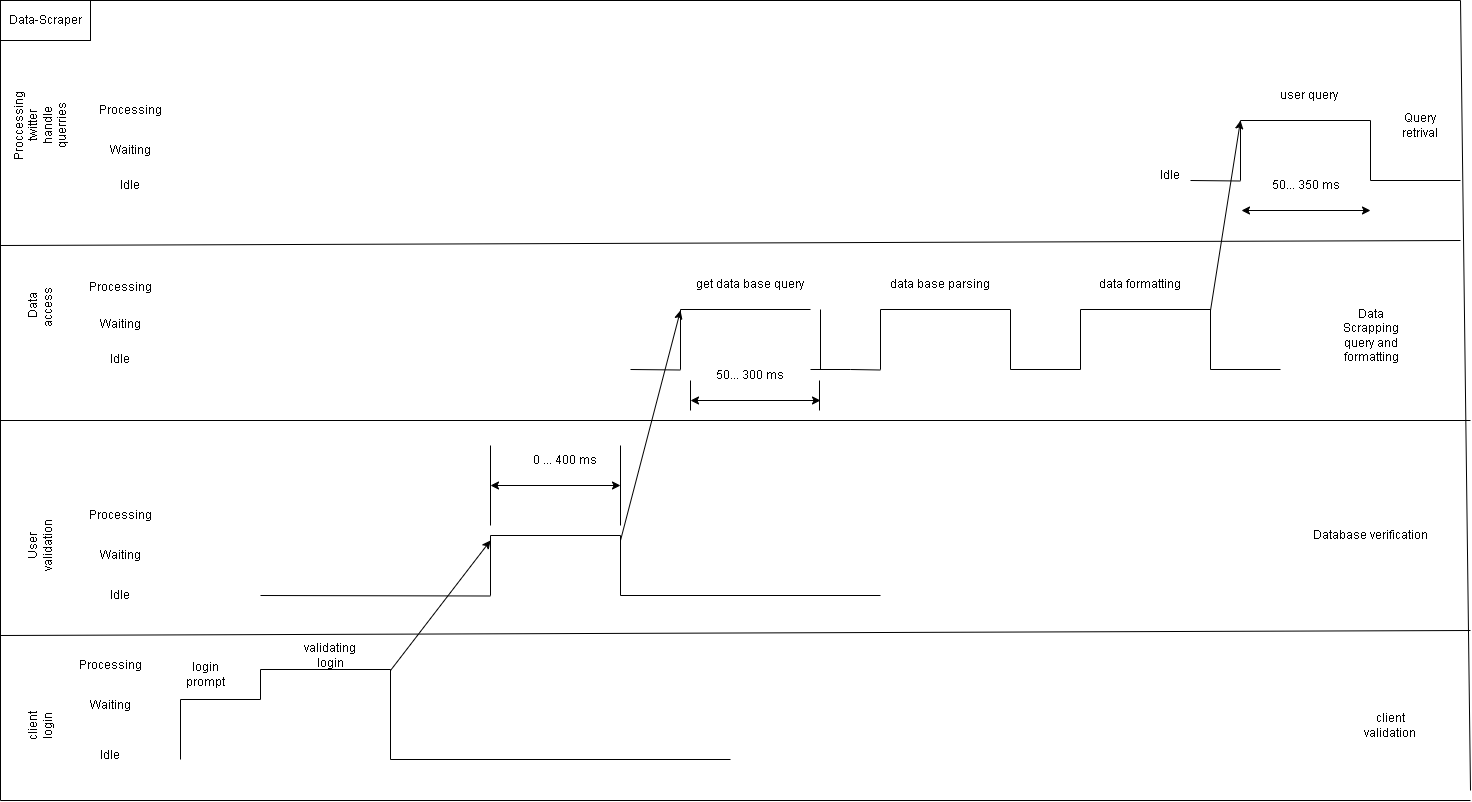

The diagram above was exported from draw.io. Its source (the exported page's mxGraphModel, read from the mxfile embedded in the PNG):
<mxGraphModel dx="2485" dy="1966" grid="1" gridSize="10" guides="1" tooltips="1" connect="1" arrows="1" fold="1" page="1" pageScale="1" pageWidth="850" pageHeight="1100" math="0" shadow="0">
  <root>
    <mxCell id="0" />
    <mxCell id="1" parent="0" />
    <mxCell id="iTSN_jmH3DpPeVzC4aQM-8" value="" style="endArrow=none;html=1;rounded=0;exitX=0;exitY=0.5;exitDx=0;exitDy=0;" parent="1" edge="1">
      <mxGeometry width="50" height="50" relative="1" as="geometry">
        <mxPoint x="-560" y="285" as="sourcePoint" />
        <mxPoint x="910" y="280" as="targetPoint" />
      </mxGeometry>
    </mxCell>
    <mxCell id="iTSN_jmH3DpPeVzC4aQM-11" value="client login" style="text;html=1;strokeColor=none;fillColor=none;align=center;verticalAlign=middle;whiteSpace=wrap;rounded=0;rotation=-90;" parent="1" vertex="1">
      <mxGeometry x="-550" y="360" width="60" height="30" as="geometry" />
    </mxCell>
    <mxCell id="iTSN_jmH3DpPeVzC4aQM-17" value="User validation" style="text;html=1;strokeColor=none;fillColor=none;align=center;verticalAlign=middle;whiteSpace=wrap;rounded=0;rotation=-90;" parent="1" vertex="1">
      <mxGeometry x="-550" y="180" width="60" height="30" as="geometry" />
    </mxCell>
    <mxCell id="iTSN_jmH3DpPeVzC4aQM-37" value="Waiting" style="text;html=1;strokeColor=none;fillColor=none;align=center;verticalAlign=middle;whiteSpace=wrap;rounded=0;" parent="1" vertex="1">
      <mxGeometry x="-480" y="340" width="60" height="30" as="geometry" />
    </mxCell>
    <mxCell id="iTSN_jmH3DpPeVzC4aQM-39" value="Idle" style="text;html=1;strokeColor=none;fillColor=none;align=center;verticalAlign=middle;whiteSpace=wrap;rounded=0;" parent="1" vertex="1">
      <mxGeometry x="-480" y="390" width="60" height="30" as="geometry" />
    </mxCell>
    <mxCell id="iTSN_jmH3DpPeVzC4aQM-40" value="Processing" style="text;html=1;strokeColor=none;fillColor=none;align=center;verticalAlign=middle;whiteSpace=wrap;rounded=0;" parent="1" vertex="1">
      <mxGeometry x="-480" y="300" width="60" height="30" as="geometry" />
    </mxCell>
    <mxCell id="iTSN_jmH3DpPeVzC4aQM-43" value="" style="endArrow=none;html=1;rounded=0;" parent="1" edge="1">
      <mxGeometry width="50" height="50" relative="1" as="geometry">
        <mxPoint x="-380" y="409" as="sourcePoint" />
        <mxPoint x="-380" y="349" as="targetPoint" />
      </mxGeometry>
    </mxCell>
    <mxCell id="iTSN_jmH3DpPeVzC4aQM-44" value="" style="endArrow=none;html=1;rounded=0;" parent="1" edge="1">
      <mxGeometry width="50" height="50" relative="1" as="geometry">
        <mxPoint x="-380" y="349" as="sourcePoint" />
        <mxPoint x="-300" y="349" as="targetPoint" />
      </mxGeometry>
    </mxCell>
    <mxCell id="iTSN_jmH3DpPeVzC4aQM-45" value="" style="endArrow=none;html=1;rounded=0;" parent="1" edge="1">
      <mxGeometry width="50" height="50" relative="1" as="geometry">
        <mxPoint x="-300" y="349" as="sourcePoint" />
        <mxPoint x="-300" y="319" as="targetPoint" />
      </mxGeometry>
    </mxCell>
    <mxCell id="iTSN_jmH3DpPeVzC4aQM-46" value="" style="endArrow=none;html=1;rounded=0;" parent="1" edge="1">
      <mxGeometry width="50" height="50" relative="1" as="geometry">
        <mxPoint x="-300" y="319" as="sourcePoint" />
        <mxPoint x="-170" y="319" as="targetPoint" />
      </mxGeometry>
    </mxCell>
    <mxCell id="iTSN_jmH3DpPeVzC4aQM-62" value="" style="endArrow=none;html=1;rounded=0;" parent="1" edge="1">
      <mxGeometry width="50" height="50" relative="1" as="geometry">
        <mxPoint x="-170" y="409" as="sourcePoint" />
        <mxPoint x="-170" y="319" as="targetPoint" />
      </mxGeometry>
    </mxCell>
    <mxCell id="iTSN_jmH3DpPeVzC4aQM-63" value="" style="endArrow=none;html=1;rounded=0;" parent="1" edge="1">
      <mxGeometry width="50" height="50" relative="1" as="geometry">
        <mxPoint x="170" y="409" as="sourcePoint" />
        <mxPoint x="-170" y="409" as="targetPoint" />
      </mxGeometry>
    </mxCell>
    <mxCell id="iTSN_jmH3DpPeVzC4aQM-64" value="login prompt" style="text;html=1;strokeColor=none;fillColor=none;align=center;verticalAlign=middle;whiteSpace=wrap;rounded=0;" parent="1" vertex="1">
      <mxGeometry x="-390" y="309" width="70" height="30" as="geometry" />
    </mxCell>
    <mxCell id="iTSN_jmH3DpPeVzC4aQM-65" value="validating login" style="text;html=1;strokeColor=none;fillColor=none;align=center;verticalAlign=middle;whiteSpace=wrap;rounded=0;" parent="1" vertex="1">
      <mxGeometry x="-270" y="290" width="80" height="30" as="geometry" />
    </mxCell>
    <mxCell id="iTSN_jmH3DpPeVzC4aQM-66" value="" style="endArrow=none;html=1;rounded=0;" parent="1" edge="1">
      <mxGeometry width="50" height="50" relative="1" as="geometry">
        <mxPoint x="-70" y="245.5" as="sourcePoint" />
        <mxPoint x="-300" y="245" as="targetPoint" />
      </mxGeometry>
    </mxCell>
    <mxCell id="iTSN_jmH3DpPeVzC4aQM-67" value="" style="endArrow=none;html=1;rounded=0;" parent="1" edge="1">
      <mxGeometry width="50" height="50" relative="1" as="geometry">
        <mxPoint x="-70" y="245" as="sourcePoint" />
        <mxPoint x="-70" y="185" as="targetPoint" />
      </mxGeometry>
    </mxCell>
    <mxCell id="iTSN_jmH3DpPeVzC4aQM-68" value="" style="endArrow=none;html=1;rounded=0;" parent="1" edge="1">
      <mxGeometry width="50" height="50" relative="1" as="geometry">
        <mxPoint x="-70" y="185" as="sourcePoint" />
        <mxPoint x="60" y="185" as="targetPoint" />
      </mxGeometry>
    </mxCell>
    <mxCell id="iTSN_jmH3DpPeVzC4aQM-69" value="" style="endArrow=none;html=1;rounded=0;" parent="1" edge="1">
      <mxGeometry width="50" height="50" relative="1" as="geometry">
        <mxPoint x="60" y="185" as="sourcePoint" />
        <mxPoint x="60" y="245" as="targetPoint" />
      </mxGeometry>
    </mxCell>
    <mxCell id="iTSN_jmH3DpPeVzC4aQM-70" value="" style="endArrow=none;html=1;rounded=0;" parent="1" edge="1">
      <mxGeometry width="50" height="50" relative="1" as="geometry">
        <mxPoint x="60" y="245" as="sourcePoint" />
        <mxPoint x="320" y="245" as="targetPoint" />
      </mxGeometry>
    </mxCell>
    <mxCell id="iTSN_jmH3DpPeVzC4aQM-71" value="" style="endArrow=none;html=1;rounded=0;" parent="1" edge="1">
      <mxGeometry width="50" height="50" relative="1" as="geometry">
        <mxPoint x="-70" y="175" as="sourcePoint" />
        <mxPoint x="-70" y="95" as="targetPoint" />
      </mxGeometry>
    </mxCell>
    <mxCell id="iTSN_jmH3DpPeVzC4aQM-72" value="" style="endArrow=none;html=1;rounded=0;" parent="1" edge="1">
      <mxGeometry width="50" height="50" relative="1" as="geometry">
        <mxPoint x="60" y="175" as="sourcePoint" />
        <mxPoint x="60" y="95" as="targetPoint" />
      </mxGeometry>
    </mxCell>
    <mxCell id="iTSN_jmH3DpPeVzC4aQM-73" value="" style="endArrow=classic;startArrow=classic;html=1;rounded=0;" parent="1" edge="1">
      <mxGeometry width="50" height="50" relative="1" as="geometry">
        <mxPoint x="-70" y="135" as="sourcePoint" />
        <mxPoint x="60" y="135" as="targetPoint" />
      </mxGeometry>
    </mxCell>
    <mxCell id="iTSN_jmH3DpPeVzC4aQM-74" value="0 ... 400 ms" style="text;html=1;strokeColor=none;fillColor=none;align=center;verticalAlign=middle;whiteSpace=wrap;rounded=0;" parent="1" vertex="1">
      <mxGeometry x="-30" y="95" width="70" height="30" as="geometry" />
    </mxCell>
    <mxCell id="iTSN_jmH3DpPeVzC4aQM-75" value="Database verification" style="text;html=1;strokeColor=none;fillColor=none;align=center;verticalAlign=middle;whiteSpace=wrap;rounded=0;" parent="1" vertex="1">
      <mxGeometry x="750" y="170" width="120" height="30" as="geometry" />
    </mxCell>
    <mxCell id="iTSN_jmH3DpPeVzC4aQM-77" value="" style="endArrow=classic;html=1;rounded=0;" parent="1" edge="1">
      <mxGeometry width="50" height="50" relative="1" as="geometry">
        <mxPoint x="-170" y="320" as="sourcePoint" />
        <mxPoint x="-70" y="190" as="targetPoint" />
      </mxGeometry>
    </mxCell>
    <mxCell id="iTSN_jmH3DpPeVzC4aQM-158" value="client validation" style="text;html=1;strokeColor=none;fillColor=none;align=center;verticalAlign=middle;whiteSpace=wrap;rounded=0;" parent="1" vertex="1">
      <mxGeometry x="800" y="360" width="60" height="30" as="geometry" />
    </mxCell>
    <mxCell id="LzZEtAQmhd-rrba7xwIq-42" value="Data access&amp;nbsp;" style="text;html=1;strokeColor=none;fillColor=none;align=center;verticalAlign=middle;whiteSpace=wrap;rounded=0;rotation=-90;" vertex="1" parent="1">
      <mxGeometry x="-550" y="-60" width="60" height="30" as="geometry" />
    </mxCell>
    <mxCell id="LzZEtAQmhd-rrba7xwIq-52" value="" style="endArrow=none;html=1;rounded=0;" edge="1" parent="1">
      <mxGeometry width="50" height="50" relative="1" as="geometry">
        <mxPoint x="320" y="19.5" as="sourcePoint" />
        <mxPoint x="290" y="19" as="targetPoint" />
      </mxGeometry>
    </mxCell>
    <mxCell id="LzZEtAQmhd-rrba7xwIq-53" value="" style="endArrow=none;html=1;rounded=0;" edge="1" parent="1">
      <mxGeometry width="50" height="50" relative="1" as="geometry">
        <mxPoint x="320" y="19" as="sourcePoint" />
        <mxPoint x="320" y="-41" as="targetPoint" />
      </mxGeometry>
    </mxCell>
    <mxCell id="LzZEtAQmhd-rrba7xwIq-54" value="" style="endArrow=none;html=1;rounded=0;" edge="1" parent="1">
      <mxGeometry width="50" height="50" relative="1" as="geometry">
        <mxPoint x="320" y="-41" as="sourcePoint" />
        <mxPoint x="450" y="-41" as="targetPoint" />
      </mxGeometry>
    </mxCell>
    <mxCell id="LzZEtAQmhd-rrba7xwIq-55" value="" style="endArrow=none;html=1;rounded=0;" edge="1" parent="1">
      <mxGeometry width="50" height="50" relative="1" as="geometry">
        <mxPoint x="450" y="-41" as="sourcePoint" />
        <mxPoint x="450" y="19" as="targetPoint" />
      </mxGeometry>
    </mxCell>
    <mxCell id="LzZEtAQmhd-rrba7xwIq-56" value="" style="endArrow=none;html=1;rounded=0;" edge="1" parent="1">
      <mxGeometry width="50" height="50" relative="1" as="geometry">
        <mxPoint x="450" y="19" as="sourcePoint" />
        <mxPoint x="520" y="19" as="targetPoint" />
      </mxGeometry>
    </mxCell>
    <mxCell id="LzZEtAQmhd-rrba7xwIq-57" value="data base parsing" style="text;html=1;strokeColor=none;fillColor=none;align=center;verticalAlign=middle;whiteSpace=wrap;rounded=0;" vertex="1" parent="1">
      <mxGeometry x="320" y="-81" width="120" height="30" as="geometry" />
    </mxCell>
    <mxCell id="LzZEtAQmhd-rrba7xwIq-58" value="" style="endArrow=none;html=1;rounded=0;" edge="1" parent="1">
      <mxGeometry width="50" height="50" relative="1" as="geometry">
        <mxPoint x="120" y="19.5" as="sourcePoint" />
        <mxPoint x="70" y="19" as="targetPoint" />
      </mxGeometry>
    </mxCell>
    <mxCell id="LzZEtAQmhd-rrba7xwIq-59" value="" style="endArrow=none;html=1;rounded=0;" edge="1" parent="1">
      <mxGeometry width="50" height="50" relative="1" as="geometry">
        <mxPoint x="120" y="19" as="sourcePoint" />
        <mxPoint x="120" y="-41" as="targetPoint" />
      </mxGeometry>
    </mxCell>
    <mxCell id="LzZEtAQmhd-rrba7xwIq-60" value="" style="endArrow=none;html=1;rounded=0;" edge="1" parent="1">
      <mxGeometry width="50" height="50" relative="1" as="geometry">
        <mxPoint x="120" y="-41" as="sourcePoint" />
        <mxPoint x="250" y="-41" as="targetPoint" />
      </mxGeometry>
    </mxCell>
    <mxCell id="LzZEtAQmhd-rrba7xwIq-61" value="" style="endArrow=none;html=1;rounded=0;" edge="1" parent="1">
      <mxGeometry width="50" height="50" relative="1" as="geometry">
        <mxPoint x="260" y="-41" as="sourcePoint" />
        <mxPoint x="260" y="19" as="targetPoint" />
      </mxGeometry>
    </mxCell>
    <mxCell id="LzZEtAQmhd-rrba7xwIq-62" value="" style="endArrow=none;html=1;rounded=0;" edge="1" parent="1">
      <mxGeometry width="50" height="50" relative="1" as="geometry">
        <mxPoint x="250" y="19" as="sourcePoint" />
        <mxPoint x="290" y="19" as="targetPoint" />
      </mxGeometry>
    </mxCell>
    <mxCell id="LzZEtAQmhd-rrba7xwIq-63" value="get data base query" style="text;html=1;strokeColor=none;fillColor=none;align=center;verticalAlign=middle;whiteSpace=wrap;rounded=0;" vertex="1" parent="1">
      <mxGeometry x="130" y="-81" width="120" height="30" as="geometry" />
    </mxCell>
    <mxCell id="LzZEtAQmhd-rrba7xwIq-64" value="" style="endArrow=none;html=1;rounded=0;" edge="1" parent="1">
      <mxGeometry width="50" height="50" relative="1" as="geometry">
        <mxPoint x="520" y="19" as="sourcePoint" />
        <mxPoint x="520" y="-41" as="targetPoint" />
      </mxGeometry>
    </mxCell>
    <mxCell id="LzZEtAQmhd-rrba7xwIq-65" value="" style="endArrow=none;html=1;rounded=0;" edge="1" parent="1">
      <mxGeometry width="50" height="50" relative="1" as="geometry">
        <mxPoint x="520" y="-41" as="sourcePoint" />
        <mxPoint x="650" y="-41" as="targetPoint" />
      </mxGeometry>
    </mxCell>
    <mxCell id="LzZEtAQmhd-rrba7xwIq-66" value="" style="endArrow=none;html=1;rounded=0;" edge="1" parent="1">
      <mxGeometry width="50" height="50" relative="1" as="geometry">
        <mxPoint x="650" y="-41" as="sourcePoint" />
        <mxPoint x="650" y="19" as="targetPoint" />
      </mxGeometry>
    </mxCell>
    <mxCell id="LzZEtAQmhd-rrba7xwIq-67" value="" style="endArrow=none;html=1;rounded=0;" edge="1" parent="1">
      <mxGeometry width="50" height="50" relative="1" as="geometry">
        <mxPoint x="650" y="19" as="sourcePoint" />
        <mxPoint x="720" y="19" as="targetPoint" />
      </mxGeometry>
    </mxCell>
    <mxCell id="LzZEtAQmhd-rrba7xwIq-68" value="data&amp;nbsp;formatting" style="text;html=1;strokeColor=none;fillColor=none;align=center;verticalAlign=middle;whiteSpace=wrap;rounded=0;" vertex="1" parent="1">
      <mxGeometry x="520" y="-81" width="120" height="30" as="geometry" />
    </mxCell>
    <mxCell id="LzZEtAQmhd-rrba7xwIq-71" value="" style="endArrow=none;html=1;rounded=0;" edge="1" parent="1">
      <mxGeometry width="50" height="50" relative="1" as="geometry">
        <mxPoint x="130" y="60" as="sourcePoint" />
        <mxPoint x="130" y="30" as="targetPoint" />
      </mxGeometry>
    </mxCell>
    <mxCell id="LzZEtAQmhd-rrba7xwIq-72" value="" style="endArrow=classic;startArrow=classic;html=1;rounded=0;" edge="1" parent="1">
      <mxGeometry width="50" height="50" relative="1" as="geometry">
        <mxPoint x="260" y="50" as="sourcePoint" />
        <mxPoint x="130" y="50" as="targetPoint" />
      </mxGeometry>
    </mxCell>
    <mxCell id="LzZEtAQmhd-rrba7xwIq-73" value="50... 300 ms" style="text;html=1;strokeColor=none;fillColor=none;align=center;verticalAlign=middle;whiteSpace=wrap;rounded=0;" vertex="1" parent="1">
      <mxGeometry x="155" y="10" width="70" height="30" as="geometry" />
    </mxCell>
    <mxCell id="LzZEtAQmhd-rrba7xwIq-74" value="" style="endArrow=none;html=1;rounded=0;" edge="1" parent="1">
      <mxGeometry width="50" height="50" relative="1" as="geometry">
        <mxPoint x="259" y="60" as="sourcePoint" />
        <mxPoint x="259" y="30" as="targetPoint" />
      </mxGeometry>
    </mxCell>
    <mxCell id="LzZEtAQmhd-rrba7xwIq-79" value="Data Scrapping query and formatting" style="text;html=1;strokeColor=none;fillColor=none;align=center;verticalAlign=middle;whiteSpace=wrap;rounded=0;" vertex="1" parent="1">
      <mxGeometry x="781" y="-30" width="60" height="30" as="geometry" />
    </mxCell>
    <mxCell id="LzZEtAQmhd-rrba7xwIq-132" value="Proccessing twitter handle querries" style="text;html=1;strokeColor=none;fillColor=none;align=center;verticalAlign=middle;whiteSpace=wrap;rounded=0;rotation=-90;" vertex="1" parent="1">
      <mxGeometry x="-550" y="-240" width="60" height="30" as="geometry" />
    </mxCell>
    <mxCell id="LzZEtAQmhd-rrba7xwIq-133" value="Idle" style="text;html=1;strokeColor=none;fillColor=none;align=center;verticalAlign=middle;whiteSpace=wrap;rounded=0;" vertex="1" parent="1">
      <mxGeometry x="580" y="-190" width="60" height="30" as="geometry" />
    </mxCell>
    <mxCell id="LzZEtAQmhd-rrba7xwIq-135" value="" style="endArrow=none;html=1;rounded=0;" edge="1" parent="1">
      <mxGeometry width="50" height="50" relative="1" as="geometry">
        <mxPoint x="680" y="-169.5" as="sourcePoint" />
        <mxPoint x="630" y="-170" as="targetPoint" />
      </mxGeometry>
    </mxCell>
    <mxCell id="LzZEtAQmhd-rrba7xwIq-136" value="" style="endArrow=none;html=1;rounded=0;" edge="1" parent="1">
      <mxGeometry width="50" height="50" relative="1" as="geometry">
        <mxPoint x="680" y="-170" as="sourcePoint" />
        <mxPoint x="680" y="-230" as="targetPoint" />
      </mxGeometry>
    </mxCell>
    <mxCell id="LzZEtAQmhd-rrba7xwIq-137" value="" style="endArrow=none;html=1;rounded=0;" edge="1" parent="1">
      <mxGeometry width="50" height="50" relative="1" as="geometry">
        <mxPoint x="680" y="-230" as="sourcePoint" />
        <mxPoint x="810" y="-230" as="targetPoint" />
      </mxGeometry>
    </mxCell>
    <mxCell id="LzZEtAQmhd-rrba7xwIq-138" value="" style="endArrow=none;html=1;rounded=0;" edge="1" parent="1">
      <mxGeometry width="50" height="50" relative="1" as="geometry">
        <mxPoint x="810" y="-230" as="sourcePoint" />
        <mxPoint x="810" y="-170" as="targetPoint" />
      </mxGeometry>
    </mxCell>
    <mxCell id="LzZEtAQmhd-rrba7xwIq-139" value="" style="endArrow=none;html=1;rounded=0;" edge="1" parent="1">
      <mxGeometry width="50" height="50" relative="1" as="geometry">
        <mxPoint x="810" y="-170" as="sourcePoint" />
        <mxPoint x="900" y="-170" as="targetPoint" />
      </mxGeometry>
    </mxCell>
    <mxCell id="LzZEtAQmhd-rrba7xwIq-140" value="user query&amp;nbsp;" style="text;html=1;strokeColor=none;fillColor=none;align=center;verticalAlign=middle;whiteSpace=wrap;rounded=0;" vertex="1" parent="1">
      <mxGeometry x="690" y="-270" width="120" height="30" as="geometry" />
    </mxCell>
    <mxCell id="LzZEtAQmhd-rrba7xwIq-141" value="" style="endArrow=classic;startArrow=classic;html=1;rounded=0;" edge="1" parent="1">
      <mxGeometry width="50" height="50" relative="1" as="geometry">
        <mxPoint x="810" y="-140" as="sourcePoint" />
        <mxPoint x="681" y="-140" as="targetPoint" />
      </mxGeometry>
    </mxCell>
    <mxCell id="LzZEtAQmhd-rrba7xwIq-142" value="50... 350 ms" style="text;html=1;strokeColor=none;fillColor=none;align=center;verticalAlign=middle;whiteSpace=wrap;rounded=0;" vertex="1" parent="1">
      <mxGeometry x="711" y="-180" width="70" height="30" as="geometry" />
    </mxCell>
    <mxCell id="LzZEtAQmhd-rrba7xwIq-144" value="" style="endArrow=none;html=1;rounded=0;exitX=0;exitY=0.5;exitDx=0;exitDy=0;" edge="1" parent="1">
      <mxGeometry width="50" height="50" relative="1" as="geometry">
        <mxPoint x="-560" y="-105" as="sourcePoint" />
        <mxPoint x="900" y="-110" as="targetPoint" />
      </mxGeometry>
    </mxCell>
    <mxCell id="LzZEtAQmhd-rrba7xwIq-146" value="" style="endArrow=none;html=1;rounded=0;" edge="1" parent="1">
      <mxGeometry width="50" height="50" relative="1" as="geometry">
        <mxPoint x="-560" y="450" as="sourcePoint" />
        <mxPoint x="910" y="450" as="targetPoint" />
      </mxGeometry>
    </mxCell>
    <mxCell id="LzZEtAQmhd-rrba7xwIq-150" value="" style="endArrow=none;html=1;rounded=0;" edge="1" parent="1">
      <mxGeometry width="50" height="50" relative="1" as="geometry">
        <mxPoint x="-560" y="450" as="sourcePoint" />
        <mxPoint x="-560" y="-350" as="targetPoint" />
      </mxGeometry>
    </mxCell>
    <mxCell id="LzZEtAQmhd-rrba7xwIq-152" value="" style="endArrow=none;html=1;rounded=0;" edge="1" parent="1">
      <mxGeometry width="50" height="50" relative="1" as="geometry">
        <mxPoint x="910" y="440" as="sourcePoint" />
        <mxPoint x="900" y="-350" as="targetPoint" />
      </mxGeometry>
    </mxCell>
    <mxCell id="LzZEtAQmhd-rrba7xwIq-153" value="" style="endArrow=classic;html=1;rounded=0;" edge="1" parent="1">
      <mxGeometry width="50" height="50" relative="1" as="geometry">
        <mxPoint x="60" y="190" as="sourcePoint" />
        <mxPoint x="120" y="-40" as="targetPoint" />
      </mxGeometry>
    </mxCell>
    <mxCell id="LzZEtAQmhd-rrba7xwIq-154" value="" style="endArrow=none;html=1;rounded=0;" edge="1" parent="1">
      <mxGeometry width="50" height="50" relative="1" as="geometry">
        <mxPoint x="-560" y="70" as="sourcePoint" />
        <mxPoint x="910" y="70" as="targetPoint" />
      </mxGeometry>
    </mxCell>
    <mxCell id="LzZEtAQmhd-rrba7xwIq-155" value="" style="endArrow=none;html=1;rounded=0;" edge="1" parent="1">
      <mxGeometry width="50" height="50" relative="1" as="geometry">
        <mxPoint x="-560" y="-350" as="sourcePoint" />
        <mxPoint x="900" y="-350" as="targetPoint" />
      </mxGeometry>
    </mxCell>
    <mxCell id="LzZEtAQmhd-rrba7xwIq-156" value="" style="endArrow=classic;html=1;rounded=0;" edge="1" parent="1">
      <mxGeometry width="50" height="50" relative="1" as="geometry">
        <mxPoint x="650" y="-40" as="sourcePoint" />
        <mxPoint x="680" y="-230" as="targetPoint" />
      </mxGeometry>
    </mxCell>
    <mxCell id="LzZEtAQmhd-rrba7xwIq-157" value="Query retrival" style="text;html=1;strokeColor=none;fillColor=none;align=center;verticalAlign=middle;whiteSpace=wrap;rounded=0;" vertex="1" parent="1">
      <mxGeometry x="830" y="-240" width="60" height="30" as="geometry" />
    </mxCell>
    <mxCell id="LzZEtAQmhd-rrba7xwIq-159" value="Data-Scraper" style="rounded=0;whiteSpace=wrap;html=1;" vertex="1" parent="1">
      <mxGeometry x="-560" y="-350" width="90" height="40" as="geometry" />
    </mxCell>
    <mxCell id="LzZEtAQmhd-rrba7xwIq-165" value="Waiting" style="text;html=1;strokeColor=none;fillColor=none;align=center;verticalAlign=middle;whiteSpace=wrap;rounded=0;" vertex="1" parent="1">
      <mxGeometry x="-470" y="190" width="60" height="30" as="geometry" />
    </mxCell>
    <mxCell id="LzZEtAQmhd-rrba7xwIq-166" value="Idle" style="text;html=1;strokeColor=none;fillColor=none;align=center;verticalAlign=middle;whiteSpace=wrap;rounded=0;" vertex="1" parent="1">
      <mxGeometry x="-470" y="230" width="60" height="30" as="geometry" />
    </mxCell>
    <mxCell id="LzZEtAQmhd-rrba7xwIq-167" value="Processing" style="text;html=1;strokeColor=none;fillColor=none;align=center;verticalAlign=middle;whiteSpace=wrap;rounded=0;" vertex="1" parent="1">
      <mxGeometry x="-470" y="150" width="60" height="30" as="geometry" />
    </mxCell>
    <mxCell id="LzZEtAQmhd-rrba7xwIq-171" value="Waiting" style="text;html=1;strokeColor=none;fillColor=none;align=center;verticalAlign=middle;whiteSpace=wrap;rounded=0;" vertex="1" parent="1">
      <mxGeometry x="-470" y="-41" width="60" height="30" as="geometry" />
    </mxCell>
    <mxCell id="LzZEtAQmhd-rrba7xwIq-172" value="Idle" style="text;html=1;strokeColor=none;fillColor=none;align=center;verticalAlign=middle;whiteSpace=wrap;rounded=0;" vertex="1" parent="1">
      <mxGeometry x="-470" y="-6" width="60" height="30" as="geometry" />
    </mxCell>
    <mxCell id="LzZEtAQmhd-rrba7xwIq-173" value="Processing" style="text;html=1;strokeColor=none;fillColor=none;align=center;verticalAlign=middle;whiteSpace=wrap;rounded=0;" vertex="1" parent="1">
      <mxGeometry x="-470" y="-81" width="60" height="35" as="geometry" />
    </mxCell>
    <mxCell id="LzZEtAQmhd-rrba7xwIq-176" value="Waiting" style="text;html=1;strokeColor=none;fillColor=none;align=center;verticalAlign=middle;whiteSpace=wrap;rounded=0;" vertex="1" parent="1">
      <mxGeometry x="-460" y="-215" width="60" height="30" as="geometry" />
    </mxCell>
    <mxCell id="LzZEtAQmhd-rrba7xwIq-177" value="Idle" style="text;html=1;strokeColor=none;fillColor=none;align=center;verticalAlign=middle;whiteSpace=wrap;rounded=0;" vertex="1" parent="1">
      <mxGeometry x="-460" y="-180" width="60" height="30" as="geometry" />
    </mxCell>
    <mxCell id="LzZEtAQmhd-rrba7xwIq-178" value="Processing" style="text;html=1;strokeColor=none;fillColor=none;align=center;verticalAlign=middle;whiteSpace=wrap;rounded=0;" vertex="1" parent="1">
      <mxGeometry x="-460" y="-255" width="60" height="30" as="geometry" />
    </mxCell>
  </root>
</mxGraphModel>